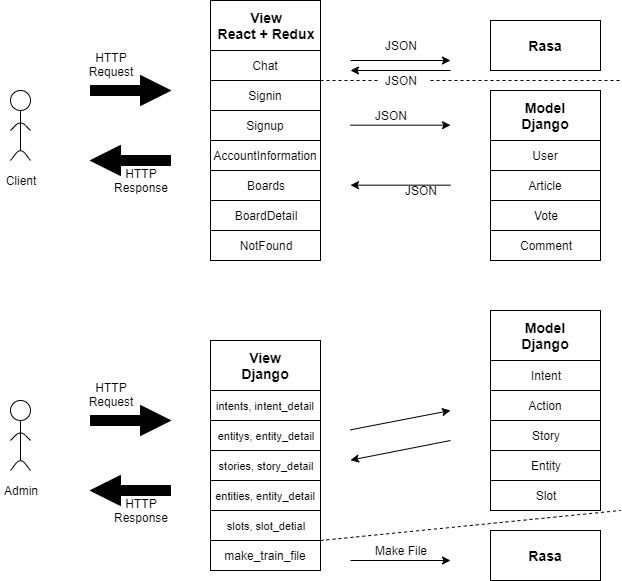

The diagram above was exported from draw.io. Its source (the exported page's mxGraphModel, read from the mxfile embedded in the PNG):
<mxGraphModel dx="1648" dy="731" grid="1" gridSize="10" guides="1" tooltips="1" connect="1" arrows="1" fold="1" page="1" pageScale="1" pageWidth="850" pageHeight="1100" math="0" shadow="0">
  <root>
    <mxCell id="0" />
    <mxCell id="1" parent="0" />
    <mxCell id="Lex44lfzArwbgirEzLZc-1" value="" style="ellipse;whiteSpace=wrap;html=1;" parent="1" vertex="1">
      <mxGeometry x="140" y="140" width="20" height="20" as="geometry" />
    </mxCell>
    <mxCell id="Lex44lfzArwbgirEzLZc-2" value="" style="endArrow=none;html=1;entryX=0.5;entryY=1;entryDx=0;entryDy=0;" parent="1" target="Lex44lfzArwbgirEzLZc-1" edge="1">
      <mxGeometry width="50" height="50" relative="1" as="geometry">
        <mxPoint x="150" y="200" as="sourcePoint" />
        <mxPoint x="180" y="180" as="targetPoint" />
      </mxGeometry>
    </mxCell>
    <mxCell id="Lex44lfzArwbgirEzLZc-3" value="" style="endArrow=none;html=1;" parent="1" edge="1">
      <mxGeometry width="50" height="50" relative="1" as="geometry">
        <mxPoint x="140" y="180" as="sourcePoint" />
        <mxPoint x="160" y="180" as="targetPoint" />
        <Array as="points">
          <mxPoint x="150" y="170" />
        </Array>
      </mxGeometry>
    </mxCell>
    <mxCell id="Lex44lfzArwbgirEzLZc-4" value="" style="endArrow=none;html=1;" parent="1" edge="1">
      <mxGeometry width="50" height="50" relative="1" as="geometry">
        <mxPoint x="140" y="210" as="sourcePoint" />
        <mxPoint x="160" y="210" as="targetPoint" />
        <Array as="points">
          <mxPoint x="150" y="197" />
        </Array>
      </mxGeometry>
    </mxCell>
    <mxCell id="Lex44lfzArwbgirEzLZc-5" value="Client" style="text;html=1;strokeColor=none;fillColor=none;align=center;verticalAlign=middle;whiteSpace=wrap;rounded=0;" parent="1" vertex="1">
      <mxGeometry x="130" y="220" width="40" height="20" as="geometry" />
    </mxCell>
    <mxCell id="Lex44lfzArwbgirEzLZc-9" value="" style="endArrow=classic;html=1;shadow=0;shape=arrow;fillColor=#000000;" parent="1" edge="1">
      <mxGeometry width="50" height="50" relative="1" as="geometry">
        <mxPoint x="220" y="140" as="sourcePoint" />
        <mxPoint x="300" y="140" as="targetPoint" />
      </mxGeometry>
    </mxCell>
    <mxCell id="Lex44lfzArwbgirEzLZc-10" value="" style="endArrow=classic;html=1;shape=arrow;fillColor=#000000;" parent="1" edge="1">
      <mxGeometry width="50" height="50" relative="1" as="geometry">
        <mxPoint x="300" y="210" as="sourcePoint" />
        <mxPoint x="220" y="210" as="targetPoint" />
      </mxGeometry>
    </mxCell>
    <mxCell id="Lex44lfzArwbgirEzLZc-11" value="HTTP&lt;br&gt;Request" style="text;html=1;strokeColor=none;fillColor=none;align=center;verticalAlign=middle;whiteSpace=wrap;rounded=0;" parent="1" vertex="1">
      <mxGeometry x="200" y="94" width="80" height="40" as="geometry" />
    </mxCell>
    <mxCell id="Lex44lfzArwbgirEzLZc-14" value="HTTP&lt;br&gt;Response" style="text;html=1;strokeColor=none;fillColor=none;align=center;verticalAlign=middle;whiteSpace=wrap;rounded=0;" parent="1" vertex="1">
      <mxGeometry x="230" y="210" width="80" height="40" as="geometry" />
    </mxCell>
    <mxCell id="Lex44lfzArwbgirEzLZc-15" value="&lt;b&gt;&lt;font style=&quot;font-size: 14px&quot;&gt;View&lt;br&gt;React + Redux&lt;/font&gt;&lt;/b&gt;" style="rounded=0;whiteSpace=wrap;html=1;" parent="1" vertex="1">
      <mxGeometry x="340" y="50" width="110" height="50" as="geometry" />
    </mxCell>
    <mxCell id="Lex44lfzArwbgirEzLZc-16" value="&lt;font style=&quot;font-size: 12px&quot;&gt;Chat&lt;/font&gt;" style="rounded=0;whiteSpace=wrap;html=1;" parent="1" vertex="1">
      <mxGeometry x="340" y="100" width="110" height="30" as="geometry" />
    </mxCell>
    <mxCell id="Lex44lfzArwbgirEzLZc-17" value="&lt;font style=&quot;font-size: 12px&quot;&gt;Signin&lt;/font&gt;" style="rounded=0;whiteSpace=wrap;html=1;" parent="1" vertex="1">
      <mxGeometry x="340" y="130" width="110" height="30" as="geometry" />
    </mxCell>
    <mxCell id="Lex44lfzArwbgirEzLZc-23" value="&lt;font style=&quot;font-size: 12px&quot;&gt;Signup&lt;/font&gt;" style="rounded=0;whiteSpace=wrap;html=1;fontSize=12;" parent="1" vertex="1">
      <mxGeometry x="340" y="160" width="110" height="30" as="geometry" />
    </mxCell>
    <mxCell id="Lex44lfzArwbgirEzLZc-24" value="&lt;font style=&quot;font-size: 12px&quot;&gt;AccountInformation&lt;/font&gt;" style="rounded=0;whiteSpace=wrap;html=1;" parent="1" vertex="1">
      <mxGeometry x="340" y="190" width="110" height="30" as="geometry" />
    </mxCell>
    <mxCell id="Lex44lfzArwbgirEzLZc-37" value="&lt;font style=&quot;font-size: 12px&quot;&gt;Boards&lt;/font&gt;" style="rounded=0;whiteSpace=wrap;html=1;" parent="1" vertex="1">
      <mxGeometry x="340" y="220" width="110" height="30" as="geometry" />
    </mxCell>
    <mxCell id="Lex44lfzArwbgirEzLZc-38" value="&lt;font style=&quot;font-size: 12px&quot;&gt;BoardDetail&lt;/font&gt;" style="rounded=0;whiteSpace=wrap;html=1;" parent="1" vertex="1">
      <mxGeometry x="340" y="250" width="110" height="30" as="geometry" />
    </mxCell>
    <mxCell id="Lex44lfzArwbgirEzLZc-39" value="&lt;font style=&quot;font-size: 12px&quot;&gt;NotFound&lt;/font&gt;" style="rounded=0;whiteSpace=wrap;html=1;fontSize=12;" parent="1" vertex="1">
      <mxGeometry x="340" y="280" width="110" height="30" as="geometry" />
    </mxCell>
    <mxCell id="Lex44lfzArwbgirEzLZc-49" value="" style="endArrow=classic;html=1;shadow=0;fillColor=#000000;fontSize=12;" parent="1" edge="1">
      <mxGeometry width="50" height="50" relative="1" as="geometry">
        <mxPoint x="480" y="110" as="sourcePoint" />
        <mxPoint x="580" y="110" as="targetPoint" />
      </mxGeometry>
    </mxCell>
    <mxCell id="Lex44lfzArwbgirEzLZc-50" value="" style="endArrow=classic;html=1;shadow=0;fillColor=#000000;fontSize=12;" parent="1" edge="1">
      <mxGeometry width="50" height="50" relative="1" as="geometry">
        <mxPoint x="580" y="120" as="sourcePoint" />
        <mxPoint x="480" y="120" as="targetPoint" />
      </mxGeometry>
    </mxCell>
    <mxCell id="Lex44lfzArwbgirEzLZc-54" value="" style="endArrow=none;dashed=1;html=1;shadow=0;fillColor=#000000;fontSize=12;exitX=1;exitY=0;exitDx=0;exitDy=0;entryX=0;entryY=0.5;entryDx=0;entryDy=0;" parent="1" source="Lex44lfzArwbgirEzLZc-17" target="Lex44lfzArwbgirEzLZc-65" edge="1">
      <mxGeometry width="50" height="50" relative="1" as="geometry">
        <mxPoint x="480" y="130" as="sourcePoint" />
        <mxPoint x="740" y="130" as="targetPoint" />
      </mxGeometry>
    </mxCell>
    <mxCell id="Lex44lfzArwbgirEzLZc-55" value="&lt;span style=&quot;font-size: 14px&quot;&gt;&lt;b&gt;Model&lt;br&gt;Django&lt;/b&gt;&lt;/span&gt;" style="rounded=0;whiteSpace=wrap;html=1;" parent="1" vertex="1">
      <mxGeometry x="620" y="140" width="110" height="50" as="geometry" />
    </mxCell>
    <mxCell id="Lex44lfzArwbgirEzLZc-56" value="&lt;font style=&quot;font-size: 12px&quot;&gt;User&lt;/font&gt;" style="rounded=0;whiteSpace=wrap;html=1;" parent="1" vertex="1">
      <mxGeometry x="620" y="190" width="110" height="30" as="geometry" />
    </mxCell>
    <mxCell id="Lex44lfzArwbgirEzLZc-57" value="&lt;font style=&quot;font-size: 12px&quot;&gt;Article&lt;/font&gt;" style="rounded=0;whiteSpace=wrap;html=1;" parent="1" vertex="1">
      <mxGeometry x="620" y="220" width="110" height="30" as="geometry" />
    </mxCell>
    <mxCell id="Lex44lfzArwbgirEzLZc-59" value="&lt;font style=&quot;font-size: 12px&quot;&gt;Vote&lt;/font&gt;" style="rounded=0;whiteSpace=wrap;html=1;" parent="1" vertex="1">
      <mxGeometry x="620" y="250" width="110" height="30" as="geometry" />
    </mxCell>
    <mxCell id="Lex44lfzArwbgirEzLZc-60" value="&lt;font style=&quot;font-size: 12px&quot;&gt;Comment&lt;/font&gt;" style="rounded=0;whiteSpace=wrap;html=1;" parent="1" vertex="1">
      <mxGeometry x="620" y="280" width="110" height="30" as="geometry" />
    </mxCell>
    <mxCell id="Lex44lfzArwbgirEzLZc-61" value="&lt;span style=&quot;font-size: 14px&quot;&gt;&lt;b&gt;Rasa&lt;/b&gt;&lt;/span&gt;" style="rounded=0;whiteSpace=wrap;html=1;" parent="1" vertex="1">
      <mxGeometry x="620" y="70" width="110" height="50" as="geometry" />
    </mxCell>
    <mxCell id="Lex44lfzArwbgirEzLZc-62" value="JSON" style="text;html=1;strokeColor=none;fillColor=none;align=center;verticalAlign=middle;whiteSpace=wrap;rounded=0;fontSize=12;" parent="1" vertex="1">
      <mxGeometry x="510" y="85" width="40" height="20" as="geometry" />
    </mxCell>
    <mxCell id="Lex44lfzArwbgirEzLZc-65" value="JSON" style="text;html=1;strokeColor=none;fillColor=none;align=center;verticalAlign=middle;whiteSpace=wrap;rounded=0;fontSize=12;" parent="1" vertex="1">
      <mxGeometry x="510" y="120" width="40" height="20" as="geometry" />
    </mxCell>
    <mxCell id="Lex44lfzArwbgirEzLZc-67" value="" style="endArrow=none;dashed=1;html=1;shadow=0;fillColor=#000000;fontSize=12;" parent="1" edge="1">
      <mxGeometry width="50" height="50" relative="1" as="geometry">
        <mxPoint x="560" y="130" as="sourcePoint" />
        <mxPoint x="750" y="130" as="targetPoint" />
      </mxGeometry>
    </mxCell>
    <mxCell id="Lex44lfzArwbgirEzLZc-69" value="&lt;span style=&quot;font-size: 14px&quot;&gt;&lt;b&gt;View&lt;br&gt;Django&lt;/b&gt;&lt;/span&gt;" style="rounded=0;whiteSpace=wrap;html=1;" parent="1" vertex="1">
      <mxGeometry x="340" y="390" width="110" height="50" as="geometry" />
    </mxCell>
    <mxCell id="Lex44lfzArwbgirEzLZc-70" value="&lt;font style=&quot;font-size: 11px&quot;&gt;intents, intent_detail&lt;/font&gt;" style="rounded=0;whiteSpace=wrap;html=1;" parent="1" vertex="1">
      <mxGeometry x="340" y="440" width="110" height="30" as="geometry" />
    </mxCell>
    <mxCell id="Lex44lfzArwbgirEzLZc-71" value="&lt;font style=&quot;font-size: 11px&quot;&gt;entitys, entity_detail&lt;/font&gt;" style="rounded=0;whiteSpace=wrap;html=1;" parent="1" vertex="1">
      <mxGeometry x="340" y="470" width="110" height="30" as="geometry" />
    </mxCell>
    <mxCell id="Lex44lfzArwbgirEzLZc-72" value="&lt;font style=&quot;font-size: 11px&quot;&gt;stories, story_detail&lt;/font&gt;" style="rounded=0;whiteSpace=wrap;html=1;" parent="1" vertex="1">
      <mxGeometry x="340" y="500" width="110" height="30" as="geometry" />
    </mxCell>
    <mxCell id="Lex44lfzArwbgirEzLZc-73" value="&lt;font style=&quot;font-size: 11px&quot;&gt;entities, entity_detail&lt;/font&gt;" style="rounded=0;whiteSpace=wrap;html=1;" parent="1" vertex="1">
      <mxGeometry x="340" y="530" width="110" height="30" as="geometry" />
    </mxCell>
    <mxCell id="Lex44lfzArwbgirEzLZc-78" value="" style="ellipse;whiteSpace=wrap;html=1;" parent="1" vertex="1">
      <mxGeometry x="140" y="450" width="20" height="20" as="geometry" />
    </mxCell>
    <mxCell id="Lex44lfzArwbgirEzLZc-79" value="" style="endArrow=none;html=1;entryX=0.5;entryY=1;entryDx=0;entryDy=0;" parent="1" target="Lex44lfzArwbgirEzLZc-78" edge="1">
      <mxGeometry width="50" height="50" relative="1" as="geometry">
        <mxPoint x="150" y="510" as="sourcePoint" />
        <mxPoint x="180" y="490" as="targetPoint" />
      </mxGeometry>
    </mxCell>
    <mxCell id="Lex44lfzArwbgirEzLZc-80" value="" style="endArrow=none;html=1;" parent="1" edge="1">
      <mxGeometry width="50" height="50" relative="1" as="geometry">
        <mxPoint x="140" y="490" as="sourcePoint" />
        <mxPoint x="160" y="490" as="targetPoint" />
        <Array as="points">
          <mxPoint x="150" y="480" />
        </Array>
      </mxGeometry>
    </mxCell>
    <mxCell id="Lex44lfzArwbgirEzLZc-81" value="" style="endArrow=none;html=1;" parent="1" edge="1">
      <mxGeometry width="50" height="50" relative="1" as="geometry">
        <mxPoint x="140" y="520" as="sourcePoint" />
        <mxPoint x="160" y="520" as="targetPoint" />
        <Array as="points">
          <mxPoint x="150" y="507" />
        </Array>
      </mxGeometry>
    </mxCell>
    <mxCell id="Lex44lfzArwbgirEzLZc-82" value="Admin" style="text;html=1;strokeColor=none;fillColor=none;align=center;verticalAlign=middle;whiteSpace=wrap;rounded=0;" parent="1" vertex="1">
      <mxGeometry x="130" y="530" width="40" height="20" as="geometry" />
    </mxCell>
    <mxCell id="Lex44lfzArwbgirEzLZc-83" value="" style="endArrow=classic;html=1;shadow=0;shape=arrow;fillColor=#000000;" parent="1" edge="1">
      <mxGeometry width="50" height="50" relative="1" as="geometry">
        <mxPoint x="220" y="470" as="sourcePoint" />
        <mxPoint x="300" y="470" as="targetPoint" />
      </mxGeometry>
    </mxCell>
    <mxCell id="Lex44lfzArwbgirEzLZc-84" value="" style="endArrow=classic;html=1;shape=arrow;fillColor=#000000;" parent="1" edge="1">
      <mxGeometry width="50" height="50" relative="1" as="geometry">
        <mxPoint x="300" y="540" as="sourcePoint" />
        <mxPoint x="220" y="540" as="targetPoint" />
      </mxGeometry>
    </mxCell>
    <mxCell id="Lex44lfzArwbgirEzLZc-85" value="HTTP&lt;br&gt;Request" style="text;html=1;strokeColor=none;fillColor=none;align=center;verticalAlign=middle;whiteSpace=wrap;rounded=0;" parent="1" vertex="1">
      <mxGeometry x="200" y="424" width="80" height="40" as="geometry" />
    </mxCell>
    <mxCell id="Lex44lfzArwbgirEzLZc-86" value="HTTP&lt;br&gt;Response" style="text;html=1;strokeColor=none;fillColor=none;align=center;verticalAlign=middle;whiteSpace=wrap;rounded=0;" parent="1" vertex="1">
      <mxGeometry x="230" y="540" width="80" height="40" as="geometry" />
    </mxCell>
    <mxCell id="Lex44lfzArwbgirEzLZc-87" value="&lt;font style=&quot;font-size: 11px&quot;&gt;slots, slot_detial&lt;/font&gt;" style="rounded=0;whiteSpace=wrap;html=1;" parent="1" vertex="1">
      <mxGeometry x="340" y="560" width="110" height="30" as="geometry" />
    </mxCell>
    <mxCell id="Lex44lfzArwbgirEzLZc-88" value="&lt;font style=&quot;font-size: 12px&quot;&gt;make_train_file&lt;/font&gt;" style="rounded=0;whiteSpace=wrap;html=1;" parent="1" vertex="1">
      <mxGeometry x="340" y="590" width="110" height="30" as="geometry" />
    </mxCell>
    <mxCell id="Lex44lfzArwbgirEzLZc-89" value="&lt;span style=&quot;font-size: 14px&quot;&gt;&lt;b&gt;Model&lt;br&gt;Django&lt;/b&gt;&lt;/span&gt;" style="rounded=0;whiteSpace=wrap;html=1;" parent="1" vertex="1">
      <mxGeometry x="620" y="360" width="110" height="50" as="geometry" />
    </mxCell>
    <mxCell id="Lex44lfzArwbgirEzLZc-94" value="Intent" style="rounded=0;whiteSpace=wrap;html=1;" parent="1" vertex="1">
      <mxGeometry x="620" y="410" width="110" height="30" as="geometry" />
    </mxCell>
    <mxCell id="Lex44lfzArwbgirEzLZc-95" value="&lt;font style=&quot;font-size: 12px&quot;&gt;Action&lt;/font&gt;" style="rounded=0;whiteSpace=wrap;html=1;" parent="1" vertex="1">
      <mxGeometry x="620" y="440" width="110" height="30" as="geometry" />
    </mxCell>
    <mxCell id="Lex44lfzArwbgirEzLZc-96" value="&lt;font style=&quot;font-size: 12px&quot;&gt;Story&lt;/font&gt;" style="rounded=0;whiteSpace=wrap;html=1;" parent="1" vertex="1">
      <mxGeometry x="620" y="470" width="110" height="30" as="geometry" />
    </mxCell>
    <mxCell id="Lex44lfzArwbgirEzLZc-97" value="&lt;font style=&quot;font-size: 12px&quot;&gt;Entity&lt;/font&gt;" style="rounded=0;whiteSpace=wrap;html=1;" parent="1" vertex="1">
      <mxGeometry x="620" y="500" width="110" height="30" as="geometry" />
    </mxCell>
    <mxCell id="Lex44lfzArwbgirEzLZc-98" value="&lt;font style=&quot;font-size: 12px&quot;&gt;Slot&lt;/font&gt;" style="rounded=0;whiteSpace=wrap;html=1;" parent="1" vertex="1">
      <mxGeometry x="620" y="530" width="110" height="30" as="geometry" />
    </mxCell>
    <mxCell id="Lex44lfzArwbgirEzLZc-99" value="" style="endArrow=none;dashed=1;html=1;shadow=0;fillColor=#000000;fontSize=12;exitX=1;exitY=0;exitDx=0;exitDy=0;" parent="1" edge="1">
      <mxGeometry width="50" height="50" relative="1" as="geometry">
        <mxPoint x="450" y="590" as="sourcePoint" />
        <mxPoint x="750" y="560" as="targetPoint" />
      </mxGeometry>
    </mxCell>
    <mxCell id="Lex44lfzArwbgirEzLZc-104" value="" style="endArrow=classic;html=1;shadow=0;fillColor=#000000;fontSize=12;" parent="1" edge="1">
      <mxGeometry width="50" height="50" relative="1" as="geometry">
        <mxPoint x="480" y="174.67000000000007" as="sourcePoint" />
        <mxPoint x="580" y="174.67000000000007" as="targetPoint" />
      </mxGeometry>
    </mxCell>
    <mxCell id="Lex44lfzArwbgirEzLZc-105" value="" style="endArrow=classic;html=1;shadow=0;fillColor=#000000;fontSize=12;" parent="1" edge="1">
      <mxGeometry width="50" height="50" relative="1" as="geometry">
        <mxPoint x="580" y="234.67000000000007" as="sourcePoint" />
        <mxPoint x="480" y="234.67000000000007" as="targetPoint" />
      </mxGeometry>
    </mxCell>
    <mxCell id="Lex44lfzArwbgirEzLZc-106" value="JSON" style="text;html=1;strokeColor=none;fillColor=none;align=center;verticalAlign=middle;whiteSpace=wrap;rounded=0;fontSize=12;" parent="1" vertex="1">
      <mxGeometry x="500" y="155" width="40" height="20" as="geometry" />
    </mxCell>
    <mxCell id="Lex44lfzArwbgirEzLZc-107" value="JSON" style="text;html=1;strokeColor=none;fillColor=none;align=center;verticalAlign=middle;whiteSpace=wrap;rounded=0;fontSize=12;" parent="1" vertex="1">
      <mxGeometry x="530" y="230" width="40" height="20" as="geometry" />
    </mxCell>
    <mxCell id="Lex44lfzArwbgirEzLZc-108" value="" style="endArrow=classic;html=1;shadow=0;fillColor=#000000;fontSize=12;" parent="1" edge="1">
      <mxGeometry width="50" height="50" relative="1" as="geometry">
        <mxPoint x="480" y="479.3300000000001" as="sourcePoint" />
        <mxPoint x="580" y="460" as="targetPoint" />
      </mxGeometry>
    </mxCell>
    <mxCell id="Lex44lfzArwbgirEzLZc-109" value="" style="endArrow=classic;html=1;shadow=0;fillColor=#000000;fontSize=12;" parent="1" edge="1">
      <mxGeometry width="50" height="50" relative="1" as="geometry">
        <mxPoint x="580" y="490" as="sourcePoint" />
        <mxPoint x="480" y="509.6700000000001" as="targetPoint" />
      </mxGeometry>
    </mxCell>
    <mxCell id="Lex44lfzArwbgirEzLZc-113" value="&lt;span style=&quot;font-size: 14px&quot;&gt;&lt;b&gt;Rasa&lt;/b&gt;&lt;/span&gt;" style="rounded=0;whiteSpace=wrap;html=1;" parent="1" vertex="1">
      <mxGeometry x="620" y="580" width="110" height="50" as="geometry" />
    </mxCell>
    <mxCell id="Lex44lfzArwbgirEzLZc-114" value="" style="endArrow=classic;html=1;shadow=0;fillColor=#000000;fontSize=12;" parent="1" edge="1">
      <mxGeometry width="50" height="50" relative="1" as="geometry">
        <mxPoint x="480" y="610" as="sourcePoint" />
        <mxPoint x="580" y="610" as="targetPoint" />
      </mxGeometry>
    </mxCell>
    <mxCell id="Lex44lfzArwbgirEzLZc-115" value="Make File" style="text;html=1;strokeColor=none;fillColor=none;align=center;verticalAlign=middle;whiteSpace=wrap;rounded=0;fontSize=12;" parent="1" vertex="1">
      <mxGeometry x="500" y="590" width="60" height="20" as="geometry" />
    </mxCell>
  </root>
</mxGraphModel>